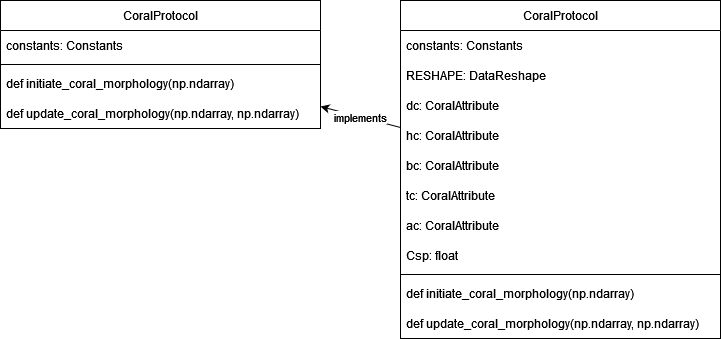

The diagram above was exported from draw.io. Its source (the exported page's mxGraphModel, read from the mxfile embedded in the PNG):
<mxGraphModel dx="1662" dy="752" grid="1" gridSize="10" guides="1" tooltips="1" connect="1" arrows="1" fold="1" page="1" pageScale="1" pageWidth="850" pageHeight="1100" math="0" shadow="0">
  <root>
    <mxCell id="gnwTSFzEOSfh2El4cSmn-0" />
    <mxCell id="gnwTSFzEOSfh2El4cSmn-1" parent="gnwTSFzEOSfh2El4cSmn-0" />
    <mxCell id="b9HfARFRHLrSsb2ibfRx-0" value="CoralProtocol" style="swimlane;fontStyle=0;childLayout=stackLayout;horizontal=1;startSize=30;horizontalStack=0;resizeParent=1;resizeParentMax=0;resizeLast=0;collapsible=1;marginBottom=0;" parent="gnwTSFzEOSfh2El4cSmn-1" vertex="1">
      <mxGeometry x="40" y="40" width="320" height="128" as="geometry" />
    </mxCell>
    <mxCell id="b9HfARFRHLrSsb2ibfRx-1" value="constants: Constants" style="text;strokeColor=none;fillColor=none;align=left;verticalAlign=middle;spacingLeft=4;spacingRight=4;overflow=hidden;points=[[0,0.5],[1,0.5]];portConstraint=eastwest;rotatable=0;" parent="b9HfARFRHLrSsb2ibfRx-0" vertex="1">
      <mxGeometry y="30" width="320" height="30" as="geometry" />
    </mxCell>
    <mxCell id="b9HfARFRHLrSsb2ibfRx-2" value="" style="line;html=1;strokeWidth=1;align=left;verticalAlign=middle;spacingTop=-1;spacingLeft=3;spacingRight=3;rotatable=0;labelPosition=right;points=[];portConstraint=eastwest;" parent="b9HfARFRHLrSsb2ibfRx-0" vertex="1">
      <mxGeometry y="60" width="320" height="8" as="geometry" />
    </mxCell>
    <mxCell id="b9HfARFRHLrSsb2ibfRx-3" value="def initiate_coral_morphology(np.ndarray)" style="text;strokeColor=none;fillColor=none;align=left;verticalAlign=middle;spacingLeft=4;spacingRight=4;overflow=hidden;points=[[0,0.5],[1,0.5]];portConstraint=eastwest;rotatable=0;" parent="b9HfARFRHLrSsb2ibfRx-0" vertex="1">
      <mxGeometry y="68" width="320" height="30" as="geometry" />
    </mxCell>
    <mxCell id="b9HfARFRHLrSsb2ibfRx-4" value="def update_coral_morphology(np.ndarray, np.ndarray)" style="text;strokeColor=none;fillColor=none;align=left;verticalAlign=middle;spacingLeft=4;spacingRight=4;overflow=hidden;points=[[0,0.5],[1,0.5]];portConstraint=eastwest;rotatable=0;" parent="b9HfARFRHLrSsb2ibfRx-0" vertex="1">
      <mxGeometry y="98" width="320" height="30" as="geometry" />
    </mxCell>
    <mxCell id="b9HfARFRHLrSsb2ibfRx-5" value="CoralProtocol" style="swimlane;fontStyle=0;childLayout=stackLayout;horizontal=1;startSize=30;horizontalStack=0;resizeParent=1;resizeParentMax=0;resizeLast=0;collapsible=1;marginBottom=0;" parent="gnwTSFzEOSfh2El4cSmn-1" vertex="1">
      <mxGeometry x="440" y="40" width="320" height="338" as="geometry" />
    </mxCell>
    <mxCell id="b9HfARFRHLrSsb2ibfRx-6" value="constants: Constants" style="text;strokeColor=none;fillColor=none;align=left;verticalAlign=middle;spacingLeft=4;spacingRight=4;overflow=hidden;points=[[0,0.5],[1,0.5]];portConstraint=eastwest;rotatable=0;" parent="b9HfARFRHLrSsb2ibfRx-5" vertex="1">
      <mxGeometry y="30" width="320" height="30" as="geometry" />
    </mxCell>
    <mxCell id="b9HfARFRHLrSsb2ibfRx-12" value="RESHAPE: DataReshape" style="text;strokeColor=none;fillColor=none;align=left;verticalAlign=middle;spacingLeft=4;spacingRight=4;overflow=hidden;points=[[0,0.5],[1,0.5]];portConstraint=eastwest;rotatable=0;" parent="b9HfARFRHLrSsb2ibfRx-5" vertex="1">
      <mxGeometry y="60" width="320" height="30" as="geometry" />
    </mxCell>
    <mxCell id="b9HfARFRHLrSsb2ibfRx-13" value="dc: CoralAttribute" style="text;strokeColor=none;fillColor=none;align=left;verticalAlign=middle;spacingLeft=4;spacingRight=4;overflow=hidden;points=[[0,0.5],[1,0.5]];portConstraint=eastwest;rotatable=0;" parent="b9HfARFRHLrSsb2ibfRx-5" vertex="1">
      <mxGeometry y="90" width="320" height="30" as="geometry" />
    </mxCell>
    <mxCell id="b9HfARFRHLrSsb2ibfRx-10" value="hc: CoralAttribute" style="text;strokeColor=none;fillColor=none;align=left;verticalAlign=middle;spacingLeft=4;spacingRight=4;overflow=hidden;points=[[0,0.5],[1,0.5]];portConstraint=eastwest;rotatable=0;" parent="b9HfARFRHLrSsb2ibfRx-5" vertex="1">
      <mxGeometry y="120" width="320" height="30" as="geometry" />
    </mxCell>
    <mxCell id="b9HfARFRHLrSsb2ibfRx-14" value="bc: CoralAttribute" style="text;strokeColor=none;fillColor=none;align=left;verticalAlign=middle;spacingLeft=4;spacingRight=4;overflow=hidden;points=[[0,0.5],[1,0.5]];portConstraint=eastwest;rotatable=0;" parent="b9HfARFRHLrSsb2ibfRx-5" vertex="1">
      <mxGeometry y="150" width="320" height="30" as="geometry" />
    </mxCell>
    <mxCell id="b9HfARFRHLrSsb2ibfRx-11" value="tc: CoralAttribute" style="text;strokeColor=none;fillColor=none;align=left;verticalAlign=middle;spacingLeft=4;spacingRight=4;overflow=hidden;points=[[0,0.5],[1,0.5]];portConstraint=eastwest;rotatable=0;" parent="b9HfARFRHLrSsb2ibfRx-5" vertex="1">
      <mxGeometry y="180" width="320" height="30" as="geometry" />
    </mxCell>
    <mxCell id="b9HfARFRHLrSsb2ibfRx-15" value="ac: CoralAttribute" style="text;strokeColor=none;fillColor=none;align=left;verticalAlign=middle;spacingLeft=4;spacingRight=4;overflow=hidden;points=[[0,0.5],[1,0.5]];portConstraint=eastwest;rotatable=0;" parent="b9HfARFRHLrSsb2ibfRx-5" vertex="1">
      <mxGeometry y="210" width="320" height="30" as="geometry" />
    </mxCell>
    <mxCell id="b9HfARFRHLrSsb2ibfRx-16" value="Csp: float" style="text;strokeColor=none;fillColor=none;align=left;verticalAlign=middle;spacingLeft=4;spacingRight=4;overflow=hidden;points=[[0,0.5],[1,0.5]];portConstraint=eastwest;rotatable=0;" parent="b9HfARFRHLrSsb2ibfRx-5" vertex="1">
      <mxGeometry y="240" width="320" height="30" as="geometry" />
    </mxCell>
    <mxCell id="b9HfARFRHLrSsb2ibfRx-7" value="" style="line;html=1;strokeWidth=1;align=left;verticalAlign=middle;spacingTop=-1;spacingLeft=3;spacingRight=3;rotatable=0;labelPosition=right;points=[];portConstraint=eastwest;" parent="b9HfARFRHLrSsb2ibfRx-5" vertex="1">
      <mxGeometry y="270" width="320" height="8" as="geometry" />
    </mxCell>
    <mxCell id="b9HfARFRHLrSsb2ibfRx-8" value="def initiate_coral_morphology(np.ndarray)" style="text;strokeColor=none;fillColor=none;align=left;verticalAlign=middle;spacingLeft=4;spacingRight=4;overflow=hidden;points=[[0,0.5],[1,0.5]];portConstraint=eastwest;rotatable=0;" parent="b9HfARFRHLrSsb2ibfRx-5" vertex="1">
      <mxGeometry y="278" width="320" height="30" as="geometry" />
    </mxCell>
    <mxCell id="b9HfARFRHLrSsb2ibfRx-9" value="def update_coral_morphology(np.ndarray, np.ndarray)" style="text;strokeColor=none;fillColor=none;align=left;verticalAlign=middle;spacingLeft=4;spacingRight=4;overflow=hidden;points=[[0,0.5],[1,0.5]];portConstraint=eastwest;rotatable=0;" parent="b9HfARFRHLrSsb2ibfRx-5" vertex="1">
      <mxGeometry y="308" width="320" height="30" as="geometry" />
    </mxCell>
    <mxCell id="b9HfARFRHLrSsb2ibfRx-17" value="implements" style="endArrow=classic;html=1;rounded=0;" parent="gnwTSFzEOSfh2El4cSmn-1" source="b9HfARFRHLrSsb2ibfRx-5" target="b9HfARFRHLrSsb2ibfRx-0" edge="1">
      <mxGeometry width="50" height="50" relative="1" as="geometry">
        <mxPoint x="500" y="240" as="sourcePoint" />
        <mxPoint x="550" y="190" as="targetPoint" />
      </mxGeometry>
    </mxCell>
  </root>
</mxGraphModel>